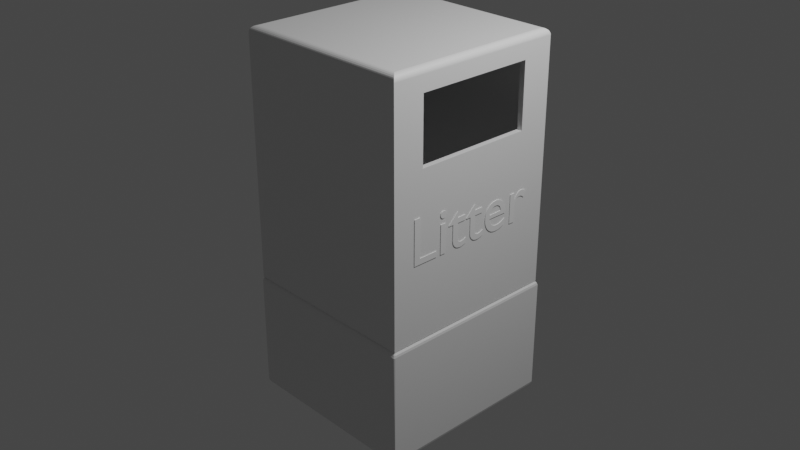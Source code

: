 # Source: Bin.blend  (saved by Blender 3.0.42; exported with 4.5.12 LTS)
import bpy
from mathutils import Matrix  # noqa: F401  (used for matrix-valued properties, if any)

bpy.ops.wm.read_factory_settings(use_empty=True)
scene = bpy.context.scene
scene.name = 'Scene'

# ---- collections
col_collection = bpy.data.collections.new('Collection'); scene.collection.children.link(col_collection)

# ---- materials (node trees are filled in below, after node groups)
mat_material = bpy.data.materials.new('Material')
mat_material.alpha_threshold = 0.0
mat_material.use_transparent_shadow = False
mat_material.line_color = (0.0, 0.0, 0.0, 1.0)

# ---- material node trees
mat_material.use_nodes = True; mat_material.node_tree.nodes.clear()
_N = mat_material.node_tree.nodes; _L = mat_material.node_tree.links
n0 = _N.new('ShaderNodeOutputMaterial'); n0.name = 'Material Output'; n0.location = (300, 300)
n1 = _N.new('ShaderNodeBsdfPrincipled'); n1.name = 'Principled BSDF'; n1.location = (10, 300)
n1.distribution = 'GGX'
n1.subsurface_method = 'RANDOM_WALK_SKIN'
n1.inputs[2].default_value = 0.4
n1.inputs[3].default_value = 1.45
n1.inputs[27].default_value = (0.0, 0.0, 0.0, 1.0)
n1.inputs[28].default_value = 1.0
_L.new(n1.outputs[0], n0.inputs[0])
n0.is_active_output = True

# ---- world
world_world = bpy.data.worlds.new('World'); scene.world = world_world
world_world.use_nodes = True; world_world.node_tree.nodes.clear()
_N = world_world.node_tree.nodes; _L = world_world.node_tree.links
n0 = _N.new('ShaderNodeOutputWorld'); n0.name = 'World Output'; n0.location = (300, 300)
n1 = _N.new('ShaderNodeBackground'); n1.name = 'Background'; n1.location = (10, 300)
n1.inputs[0].default_value = (0.05088, 0.05088, 0.05088, 1.0)
_L.new(n1.outputs[0], n0.inputs[0])
n0.is_active_output = True
world_world.color = (0.05088, 0.05088, 0.05088)
world_world.use_sun_shadow = False
world_world.sun_shadow_jitter_overblur = 0.0

# ---- cameras
cam_camera = bpy.data.cameras.new('Camera')
cam_camera.clip_end = 100.0
cam_camera.ortho_scale = 7.314

# ---- lights
light_light = bpy.data.lights.new('Light', 'POINT')
light_light.transmission_factor = 0.0
light_light.energy = 1000.0
light_light.shadow_soft_size = 0.1
light_light.shadow_maximum_resolution = 0.006
light_light.use_absolute_resolution = True

# ---- meshes
me_cube = bpy.data.meshes.new('Cube')
me_cube.from_pydata([(1.0, 0.6553, 1.764), (1.0, 0.6553, 1.065), (1.0, -0.6553, 1.764), (1.0, -0.6553, 1.065), (-0.93, 0.93, 2.0), (-1.0, 1.0, 1.93), (-0.9339, 0.9339, 2.0), (-0.9378, 0.9378, 2.0), (-0.9417, 0.9417, 1.999), (-0.9456, 0.9456, 1.998), (-0.9494, 0.9494, 1.997), (-0.9531, 0.9531, 1.996), (-0.9568, 0.9568, 1.995), (-0.9604, 0.9604, 1.993), (-0.9639, 0.9639, 1.991), (-0.9672, 0.9672, 1.989), (-0.9705, 0.9705, 1.987), (-0.9736, 0.9736, 1.985), (-0.9766, 0.9766, 1.982), (-0.9795, 0.9795, 1.979), (-0.9822, 0.9822, 1.977), (-0.9847, 0.9847, 1.974), (-0.9871, 0.9871, 1.971), (-0.9893, 0.9893, 1.967), (-0.9913, 0.9913, 1.964), (-0.9931, 0.9931, 1.96), (-0.9947, 0.9947, 1.957), (-0.9961, 0.9961, 1.953), (-0.9973, 0.9973, 1.949), (-0.9982, 0.9982, 1.946), (-0.999, 0.999, 1.942), (-0.9996, 0.9996, 1.938), (-0.9999, 0.9999, 1.934), (-0.93, -0.93, 2.0), (-1.0, -1.0, 1.93), (-0.9339, -0.9339, 2.0), (-0.9378, -0.9378, 2.0), (-0.9417, -0.9417, 1.999), (-0.9456, -0.9456, 1.998), (-0.9494, -0.9494, 1.997), (-0.9531, -0.9531, 1.996), (-0.9568, -0.9568, 1.995), (-0.9604, -0.9604, 1.993), (-0.9639, -0.9639, 1.991), (-0.9672, -0.9672, 1.989), (-0.9705, -0.9705, 1.987), (-0.9736, -0.9736, 1.985), (-0.9766, -0.9766, 1.982), (-0.9795, -0.9795, 1.979), (-0.9822, -0.9822, 1.977), (-0.9847, -0.9847, 1.974), (-0.9871, -0.9871, 1.971), (-0.9893, -0.9893, 1.967), (-0.9913, -0.9913, 1.964), (-0.9931, -0.9931, 1.96), (-0.9947, -0.9947, 1.957), (-0.9961, -0.9961, 1.953), (-0.9973, -0.9973, 1.949), (-0.9982, -0.9982, 1.946), (-0.999, -0.999, 1.942), (-0.9996, -0.9996, 1.938), (-0.9999, -0.9999, 1.934), (1.0, 1.0, 1.93), (0.93, 0.93, 2.0), (0.9999, 0.9999, 1.934), (0.9996, 0.9996, 1.938), (0.999, 0.999, 1.942), (0.9982, 0.9982, 1.946), (0.9973, 0.9973, 1.949), (0.9961, 0.9961, 1.953), (0.9947, 0.9947, 1.957), (0.9931, 0.9931, 1.96), (0.9913, 0.9913, 1.964), (0.9893, 0.9893, 1.967), (0.9871, 0.9871, 1.971), (0.9847, 0.9847, 1.974), (0.9822, 0.9822, 1.977), (0.9795, 0.9795, 1.979), (0.9766, 0.9766, 1.982), (0.9736, 0.9736, 1.985), (0.9705, 0.9705, 1.987), (0.9672, 0.9672, 1.989), (0.9639, 0.9639, 1.991), (0.9604, 0.9604, 1.993), (0.9568, 0.9568, 1.995), (0.9531, 0.9531, 1.996), (0.9494, 0.9494, 1.997), (0.9456, 0.9456, 1.998), (0.9417, 0.9417, 1.999), (0.9378, 0.9378, 2.0), (0.9339, 0.9339, 2.0), (0.93, -0.93, 2.0), (1.0, -1.0, 1.93), (0.9339, -0.9339, 2.0), (0.9378, -0.9378, 2.0), (0.9417, -0.9417, 1.999), (0.9456, -0.9456, 1.998), (0.9494, -0.9494, 1.997), (0.9531, -0.9531, 1.996), (0.9568, -0.9568, 1.995), (0.9604, -0.9604, 1.993), (0.9639, -0.9639, 1.991), (0.9672, -0.9672, 1.989), (0.9705, -0.9705, 1.987), (0.9736, -0.9736, 1.985), (0.9766, -0.9766, 1.982), (0.9795, -0.9795, 1.979), (0.9822, -0.9822, 1.977), (0.9847, -0.9847, 1.974), (0.9871, -0.9871, 1.971), (0.9893, -0.9893, 1.967), (0.9913, -0.9913, 1.964), (0.9931, -0.9931, 1.96), (0.9947, -0.9947, 1.957), (0.9961, -0.9961, 1.953), (0.9973, -0.9973, 1.949), (0.9982, -0.9982, 1.946), (0.999, -0.999, 1.942), (0.9996, -0.9996, 1.938), (0.9999, -0.9999, 1.934), (1.0, -0.8532, -0.6944), (-1.0, -1.0, -0.6944), (1.0, 0.8532, -0.6944), (1.0, 1.0, -0.6944), (-1.0, 1.0, -0.6944), (1.0, -1.0, -0.6944)], [], [(0, 1, 122, 123, 62), (63, 4, 33, 91), (2, 0, 62, 92), (3, 2, 92, 125, 120), (1, 3, 120, 122), (91, 33, 35, 93), (93, 35, 36, 94), (94, 36, 37, 95), (95, 37, 38, 96), (96, 38, 39, 97), (97, 39, 40, 98), (98, 40, 41, 99), (99, 41, 42, 100), (100, 42, 43, 101), (101, 43, 44, 102), (102, 44, 45, 103), (103, 45, 46, 104), (104, 46, 47, 105), (105, 47, 48, 106), (106, 48, 49, 107), (107, 49, 50, 108), (108, 50, 51, 109), (109, 51, 52, 110), (110, 52, 53, 111), (111, 53, 54, 112), (112, 54, 55, 113), (113, 55, 56, 114), (114, 56, 57, 115), (115, 57, 58, 116), (116, 58, 59, 117), (117, 59, 60, 118), (118, 60, 61, 119), (119, 61, 34, 92), (63, 91, 93, 90), (90, 93, 94, 89), (89, 94, 95, 88), (88, 95, 96, 87), (87, 96, 97, 86), (86, 97, 98, 85), (85, 98, 99, 84), (84, 99, 100, 83), (83, 100, 101, 82), (82, 101, 102, 81), (81, 102, 103, 80), (80, 103, 104, 79), (79, 104, 105, 78), (78, 105, 106, 77), (77, 106, 107, 76), (76, 107, 108, 75), (75, 108, 109, 74), (74, 109, 110, 73), (73, 110, 111, 72), (72, 111, 112, 71), (71, 112, 113, 70), (70, 113, 114, 69), (69, 114, 115, 68), (68, 115, 116, 67), (67, 116, 117, 66), (66, 117, 118, 65), (65, 118, 119, 64), (64, 119, 92, 62), (33, 4, 6, 35), (35, 6, 7, 36), (36, 7, 8, 37), (37, 8, 9, 38), (38, 9, 10, 39), (39, 10, 11, 40), (40, 11, 12, 41), (41, 12, 13, 42), (42, 13, 14, 43), (43, 14, 15, 44), (44, 15, 16, 45), (45, 16, 17, 46), (46, 17, 18, 47), (47, 18, 19, 48), (48, 19, 20, 49), (49, 20, 21, 50), (50, 21, 22, 51), (51, 22, 23, 52), (52, 23, 24, 53), (53, 24, 25, 54), (54, 25, 26, 55), (55, 26, 27, 56), (56, 27, 28, 57), (57, 28, 29, 58), (58, 29, 30, 59), (59, 30, 31, 60), (60, 31, 32, 61), (61, 32, 5, 34), (4, 63, 90, 6), (6, 90, 89, 7), (7, 89, 88, 8), (8, 88, 87, 9), (9, 87, 86, 10), (10, 86, 85, 11), (11, 85, 84, 12), (12, 84, 83, 13), (13, 83, 82, 14), (14, 82, 81, 15), (15, 81, 80, 16), (16, 80, 79, 17), (17, 79, 78, 18), (18, 78, 77, 19), (19, 77, 76, 20), (20, 76, 75, 21), (21, 75, 74, 22), (22, 74, 73, 23), (23, 73, 72, 24), (24, 72, 71, 25), (25, 71, 70, 26), (26, 70, 69, 27), (27, 69, 68, 28), (28, 68, 67, 29), (29, 67, 66, 30), (30, 66, 65, 31), (31, 65, 64, 32), (32, 64, 62, 5), (121, 125, 92, 34), (123, 124, 5, 62), (124, 121, 34, 5)])
_uv = me_cube.uv_layers.new(name='UVMap')
_uv.uv.foreach_set('vector', [0.5566, 0.5684, 0.4434, 0.5684, 0.4041, 0.5291, 0.4566, 0.5, 0.6206, 0.5, 0.6337, 0.5087, 0.8662, 0.5088, 0.8662, 0.7413, 0.6337, 0.7412, 0.5566, 0.6816, 0.5566, 0.5684, 0.6047, 0.5081, 0.6047, 0.7419, 0.4434, 0.6816, 0.5566, 0.6816, 0.6206, 0.75, 0.4566, 0.75, 0.4041, 0.7209, 0.4434, 0.5684, 0.4434, 0.6816, 0.4041, 0.7209, 0.4041, 0.5291, 0.6337, 0.7412, 0.8662, 0.7413, 0.8667, 0.7417, 0.6333, 0.7417, 0.6333, 0.7417, 0.8667, 0.7417, 0.8672, 0.7422, 0.6328, 0.7422, 0.6328, 0.7422, 0.8672, 0.7422, 0.8677, 0.7427, 0.6323, 0.7427, 0.6323, 0.7427, 0.8677, 0.7427, 0.8682, 0.7432, 0.6318, 0.7432, 0.6318, 0.7432, 0.8682, 0.7432, 0.8687, 0.7437, 0.6313, 0.7437, 0.6313, 0.7437, 0.8687, 0.7437, 0.8691, 0.7441, 0.6309, 0.7441, 0.6309, 0.7441, 0.8691, 0.7441, 0.8696, 0.7446, 0.6304, 0.7446, 0.6304, 0.7446, 0.8696, 0.7446, 0.87, 0.745, 0.63, 0.745, 0.63, 0.745, 0.87, 0.745, 0.8705, 0.7455, 0.6295, 0.7455, 0.6295, 0.7455, 0.8705, 0.7455, 0.8709, 0.7459, 0.6291, 0.7459, 0.6291, 0.7459, 0.8709, 0.7459, 0.8713, 0.7463, 0.6287, 0.7463, 0.6287, 0.7463, 0.8713, 0.7463, 0.8717, 0.7467, 0.6283, 0.7467, 0.6283, 0.7467, 0.8717, 0.7467, 0.8721, 0.7471, 0.6279, 0.7471, 0.6279, 0.7471, 0.8721, 0.7471, 0.8724, 0.75, 0.6276, 0.75, 0.625, 0.7526, 0.625, 0.9974, 0.6235, 0.9978, 0.6235, 0.7522, 0.6235, 0.7522, 0.6235, 0.9978, 0.6234, 0.9981, 0.6234, 0.7519, 0.6234, 0.7519, 0.6234, 0.9981, 0.6232, 0.9984, 0.6232, 0.7516, 0.6232, 0.7516, 0.6232, 0.9984, 0.623, 0.9987, 0.623, 0.7513, 0.623, 0.7513, 0.623, 0.9987, 0.6227, 0.9989, 0.6227, 0.7511, 0.6227, 0.7511, 0.6227, 0.9989, 0.6225, 0.9991, 0.6225, 0.7509, 0.6225, 0.7509, 0.6225, 0.9991, 0.6223, 0.9993, 0.6223, 0.7507, 0.6223, 0.7507, 0.6223, 0.9993, 0.6221, 0.9995, 0.6221, 0.7505, 0.6221, 0.7505, 0.6221, 0.9995, 0.6218, 0.9997, 0.6218, 0.7503, 0.6218, 0.7503, 0.6218, 0.9997, 0.6216, 0.9998, 0.6216, 0.7502, 0.6216, 0.7502, 0.6216, 0.9998, 0.6214, 0.9999, 0.6214, 0.7501, 0.6214, 0.7501, 0.6214, 0.9999, 0.6211, 0.9999, 0.6211, 0.7501, 0.6211, 0.7501, 0.6211, 0.9999, 0.6209, 1.0, 0.6209, 0.75, 0.6209, 0.75, 0.6209, 1.0, 0.6206, 1.0, 0.6206, 0.75, 0.6337, 0.5087, 0.6337, 0.7412, 0.6333, 0.7417, 0.6333, 0.5083, 0.6333, 0.5083, 0.6333, 0.7417, 0.6328, 0.7422, 0.6328, 0.5078, 0.6328, 0.5078, 0.6328, 0.7422, 0.6323, 0.7427, 0.6323, 0.5073, 0.6323, 0.5073, 0.6323, 0.7427, 0.6318, 0.7432, 0.6318, 0.5068, 0.6318, 0.5068, 0.6318, 0.7432, 0.6313, 0.7437, 0.6313, 0.5063, 0.6313, 0.5063, 0.6313, 0.7437, 0.6309, 0.7441, 0.6309, 0.5059, 0.6309, 0.5059, 0.6309, 0.7441, 0.6304, 0.7446, 0.6304, 0.5054, 0.6304, 0.5054, 0.6304, 0.7446, 0.63, 0.745, 0.63, 0.505, 0.63, 0.505, 0.63, 0.745, 0.6295, 0.7455, 0.6295, 0.5045, 0.6295, 0.5045, 0.6295, 0.7455, 0.6291, 0.7459, 0.6291, 0.5041, 0.6291, 0.5041, 0.6291, 0.7459, 0.6287, 0.7463, 0.6287, 0.5037, 0.6287, 0.5037, 0.6287, 0.7463, 0.6283, 0.7467, 0.6283, 0.5033, 0.6283, 0.5033, 0.6283, 0.7467, 0.6279, 0.7471, 0.6279, 0.5029, 0.6279, 0.5029, 0.6279, 0.7471, 0.625, 0.7474, 0.625, 0.5026, 0.625, 0.5026, 0.625, 0.7474, 0.6182, 0.7452, 0.6182, 0.5048, 0.6182, 0.5048, 0.6182, 0.7452, 0.6174, 0.7452, 0.6174, 0.5048, 0.6174, 0.5048, 0.6174, 0.7452, 0.6164, 0.7451, 0.6164, 0.5049, 0.6164, 0.5049, 0.6164, 0.7451, 0.6155, 0.7449, 0.6155, 0.5051, 0.6155, 0.5051, 0.6155, 0.7449, 0.6145, 0.7448, 0.6145, 0.5052, 0.6145, 0.5052, 0.6145, 0.7448, 0.6135, 0.7446, 0.6135, 0.5054, 0.6135, 0.5054, 0.6135, 0.7446, 0.6125, 0.7443, 0.6125, 0.5057, 0.6125, 0.5057, 0.6125, 0.7443, 0.6114, 0.7441, 0.6114, 0.5059, 0.6114, 0.5059, 0.6114, 0.7441, 0.6103, 0.7438, 0.6103, 0.5062, 0.6103, 0.5062, 0.6103, 0.7438, 0.6092, 0.7435, 0.6092, 0.5065, 0.6092, 0.5065, 0.6092, 0.7435, 0.6081, 0.7431, 0.6081, 0.5069, 0.6081, 0.5069, 0.6081, 0.7431, 0.607, 0.7427, 0.607, 0.5073, 0.607, 0.5073, 0.607, 0.7427, 0.6058, 0.7423, 0.6058, 0.5077, 0.6058, 0.5077, 0.6058, 0.7423, 0.6047, 0.7419, 0.6047, 0.5081, 0.8662, 0.7413, 0.8662, 0.5088, 0.8667, 0.5083, 0.8667, 0.7417, 0.8667, 0.7417, 0.8667, 0.5083, 0.8672, 0.5078, 0.8672, 0.7422, 0.8672, 0.7422, 0.8672, 0.5078, 0.8677, 0.5073, 0.8677, 0.7427, 0.8677, 0.7427, 0.8677, 0.5073, 0.8682, 0.5068, 0.8682, 0.7432, 0.8682, 0.7432, 0.8682, 0.5068, 0.8687, 0.5063, 0.8687, 0.7437, 0.8687, 0.7437, 0.8687, 0.5063, 0.8691, 0.5059, 0.8691, 0.7441, 0.8691, 0.7441, 0.8691, 0.5059, 0.8696, 0.5054, 0.8696, 0.7446, 0.8696, 0.7446, 0.8696, 0.5054, 0.87, 0.505, 0.87, 0.745, 0.87, 0.745, 0.87, 0.505, 0.8705, 0.5045, 0.8705, 0.7455, 0.8705, 0.7455, 0.8705, 0.5045, 0.8709, 0.5041, 0.8709, 0.7459, 0.8709, 0.7459, 0.8709, 0.5041, 0.8713, 0.5037, 0.8713, 0.7463, 0.8713, 0.7463, 0.8713, 0.5037, 0.8717, 0.5033, 0.8717, 0.7467, 0.8717, 0.7467, 0.8717, 0.5033, 0.8721, 0.5029, 0.8721, 0.7471, 0.8721, 0.7471, 0.8721, 0.5029, 0.875, 0.5026, 0.875, 0.7474, 0.625, 0.002563, 0.625, 0.2474, 0.6235, 0.2478, 0.6235, 0.002226, 0.6235, 0.002226, 0.6235, 0.2478, 0.6234, 0.2481, 0.6234, 0.001909, 0.6234, 0.001909, 0.6234, 0.2481, 0.6232, 0.2484, 0.6232, 0.001614, 0.6232, 0.001614, 0.6232, 0.2484, 0.623, 0.2487, 0.623, 0.001341, 0.623, 0.001341, 0.623, 0.2487, 0.6227, 0.2489, 0.6227, 0.001092, 0.6227, 0.001092, 0.6227, 0.2489, 0.6225, 0.2491, 0.6225, 0.0008665, 0.6225, 0.0008665, 0.6225, 0.2491, 0.6223, 0.2493, 0.6223, 0.000666, 0.6223, 0.000666, 0.6223, 0.2493, 0.6221, 0.2495, 0.6221, 0.000491, 0.6221, 0.000491, 0.6221, 0.2495, 0.6218, 0.2497, 0.6218, 0.000342, 0.6218, 0.000342, 0.6218, 0.2497, 0.6216, 0.2498, 0.6216, 0.0002194, 0.6216, 0.0002194, 0.6216, 0.2498, 0.6214, 0.2499, 0.6214, 0.0001236, 0.6214, 0.0001236, 0.6214, 0.2499, 0.6211, 0.2499, 0.6211, 5.502e-05, 0.6211, 5.502e-05, 0.6211, 0.2499, 0.6209, 0.25, 0.6209, 1.376e-05, 0.6209, 1.376e-05, 0.6209, 0.25, 0.6206, 0.25, 0.6206, 0.0, 0.8662, 0.5088, 0.6337, 0.5087, 0.6333, 0.5083, 0.8667, 0.5083, 0.8667, 0.5083, 0.6333, 0.5083, 0.6328, 0.5078, 0.8672, 0.5078, 0.8672, 0.5078, 0.6328, 0.5078, 0.6323, 0.5073, 0.8677, 0.5073, 0.8677, 0.5073, 0.6323, 0.5073, 0.6318, 0.5068, 0.8682, 0.5068, 0.8682, 0.5068, 0.6318, 0.5068, 0.6313, 0.5063, 0.8687, 0.5063, 0.8687, 0.5063, 0.6313, 0.5063, 0.6309, 0.5059, 0.8691, 0.5059, 0.8691, 0.5059, 0.6309, 0.5059, 0.6304, 0.5054, 0.8696, 0.5054, 0.8696, 0.5054, 0.6304, 0.5054, 0.63, 0.505, 0.87, 0.505, 0.87, 0.505, 0.63, 0.505, 0.6295, 0.5045, 0.8705, 0.5045, 0.8705, 0.5045, 0.6295, 0.5045, 0.6291, 0.5041, 0.8709, 0.5041, 0.8709, 0.5041, 0.6291, 0.5041, 0.6287, 0.5037, 0.8713, 0.5037, 0.8713, 0.5037, 0.6287, 0.5037, 0.6283, 0.5033, 0.8717, 0.5033, 0.8717, 0.5033, 0.6283, 0.5033, 0.6279, 0.5029, 0.8721, 0.5029, 0.8721, 0.5029, 0.6279, 0.5029, 0.6276, 0.5, 0.8724, 0.5, 0.625, 0.2526, 0.625, 0.4974, 0.6235, 0.4978, 0.6235, 0.2522, 0.6235, 0.2522, 0.6235, 0.4978, 0.6234, 0.4981, 0.6234, 0.2519, 0.6234, 0.2519, 0.6234, 0.4981, 0.6232, 0.4984, 0.6232, 0.2516, 0.6232, 0.2516, 0.6232, 0.4984, 0.623, 0.4987, 0.623, 0.2513, 0.623, 0.2513, 0.623, 0.4987, 0.6227, 0.4989, 0.6227, 0.2511, 0.6227, 0.2511, 0.6227, 0.4989, 0.6225, 0.4991, 0.6225, 0.2509, 0.6225, 0.2509, 0.6225, 0.4991, 0.6223, 0.4993, 0.6223, 0.2507, 0.6223, 0.2507, 0.6223, 0.4993, 0.6221, 0.4995, 0.6221, 0.2505, 0.6221, 0.2505, 0.6221, 0.4995, 0.6218, 0.4997, 0.6218, 0.2503, 0.6218, 0.2503, 0.6218, 0.4997, 0.6216, 0.4998, 0.6216, 0.2502, 0.6216, 0.2502, 0.6216, 0.4998, 0.6214, 0.4999, 0.6214, 0.2501, 0.6214, 0.2501, 0.6214, 0.4999, 0.6211, 0.4999, 0.6211, 0.2501, 0.6211, 0.2501, 0.6211, 0.4999, 0.6209, 0.5, 0.6209, 0.25, 0.6209, 0.25, 0.6209, 0.5, 0.6206, 0.5, 0.6206, 0.25, 0.4566, 1.0, 0.4566, 0.75, 0.6206, 0.75, 0.6206, 1.0, 0.4566, 0.5, 0.4566, 0.25, 0.6206, 0.25, 0.6206, 0.5, 0.4566, 0.25, 0.4566, 0.0, 0.6206, 0.0, 0.6206, 0.25])
me_cube.materials.append(mat_material)
me_cube.use_remesh_preserve_volume = False
me_cube.use_remesh_preserve_attributes = False
me_cube.use_mirror_vertex_groups = False
me_cube.update()
me_cube_001 = bpy.data.meshes.new('Cube.001')
me_cube_001.from_pydata([(-1.0, 1.0, -2.0), (-1.0, -1.0, -2.0), (1.0, 1.0, -2.0), (1.0, -1.0, -2.0), (1.0, -0.8532, -0.6944), (-1.0, -1.0, -0.6944), (1.0, 0.8532, -0.6944), (1.0, 1.0, -0.6944), (-1.0, 1.0, -0.6944), (1.0, -1.0, -0.6944)], [], [(3, 9, 5, 1), (0, 2, 3, 1), (1, 5, 8, 0), (0, 8, 7, 2), (6, 4, 3, 2), (7, 6, 2), (4, 9, 3)])
_uv = me_cube_001.uv_layers.new(name='UVMap')
_uv.uv.foreach_set('vector', [0.375, 0.75, 0.4566, 0.75, 0.4566, 1.0, 0.375, 1.0, 0.125, 0.5, 0.375, 0.5, 0.375, 0.75, 0.125, 0.75, 0.375, 0.0, 0.4566, 0.0, 0.4566, 0.25, 0.375, 0.25, 0.375, 0.25, 0.4566, 0.25, 0.4566, 0.5, 0.375, 0.5, 0.4041, 0.5291, 0.4041, 0.7209, 0.375, 0.75, 0.375, 0.5, 0.4566, 0.5, 0.4041, 0.5291, 0.375, 0.5, 0.4041, 0.7209, 0.4566, 0.75, 0.375, 0.75])
me_cube_001.materials.append(mat_material)
me_cube_001.use_remesh_preserve_volume = False
me_cube_001.use_remesh_preserve_attributes = False
me_cube_001.use_mirror_vertex_groups = False
me_cube_001.update()

# ---- curves / text
txt_text = bpy.data.curves.new('Text', 'FONT')
txt_text.dimensions = '2D'
txt_text.body = 'Litter'
txt_text.offset_x = -1.163
txt_text.offset_y = -0.3365

# ---- objects
ob_cube = bpy.data.objects.new('Cube', me_cube)
ob_light = bpy.data.objects.new('Light', light_light)
ob_camera = bpy.data.objects.new('Camera', cam_camera)
ob_text = bpy.data.objects.new('Text', txt_text)
ob_cube_001 = bpy.data.objects.new('Cube.001', me_cube_001)

# ---- transforms, parenting, visibility, modifiers, constraints
ob_cube.location = (0.0, 0.0, 0.0)
ob_cube.lock_rotations_4d = False
ob_cube.empty_display_type = 'ARROWS'
ob_cube.lineart.crease_threshold = 0.0
_m = ob_cube.modifiers.new('Solidify', 'SOLIDIFY')
_m.thickness = 0.06
_m = ob_cube.modifiers.new('Bevel', 'BEVEL')
_m.width = 2.79
_m.width_pct = 2.79
_m.segments = 3
ob_light.location = (4.076, 1.005, 5.904)
ob_light.rotation_euler = (0.6503, 0.05522, 1.866)
ob_light.lock_rotations_4d = False
ob_light.empty_display_type = 'ARROWS'
ob_light.color = (0.0, 0.0, 0.0, 0.0)
ob_light.lineart.crease_threshold = 0.0
ob_camera.location = (7.359, -6.926, 4.958)
ob_camera.rotation_euler = (1.109, 0.0, 0.8149)
ob_camera.lock_rotations_4d = False
ob_camera.empty_display_type = 'ARROWS'
ob_camera.color = (0.0, 0.0, 0.0, 0.0)
ob_camera.display_type = 'WIRE'
ob_camera.lineart.crease_threshold = 0.0
ob_text.location = (0.9931, 0.0, 0.3592)
ob_text.rotation_euler = (1.571, -0.0, 1.571)
ob_text.scale = (0.6949, 0.6949, 0.6949)
_m = ob_text.modifiers.new('Solidify', 'SOLIDIFY')
_m.thickness = 0.04
_m.offset = 0.0
ob_cube_001.location = (0.0, 0.0, 0.0)
ob_cube_001.scale = (1.021, 1.021, 1.0)
ob_cube_001.lock_rotations_4d = False
ob_cube_001.empty_display_type = 'ARROWS'
ob_cube_001.lineart.crease_threshold = 0.0
_m = ob_cube_001.modifiers.new('Solidify', 'SOLIDIFY')
_m.thickness = 0.28
_m = ob_cube_001.modifiers.new('Bevel', 'BEVEL')
_m.width = 2.79
_m.width_pct = 2.79
_m.segments = 3

# ---- collection membership
col_collection.objects.link(ob_cube)
col_collection.objects.link(ob_light)
col_collection.objects.link(ob_camera)
col_collection.objects.link(ob_text)
col_collection.objects.link(ob_cube_001)

# ---- scene / render settings (as saved in the file)
scene.camera = ob_camera
scene.frame_start = 1; scene.frame_end = 250; scene.frame_set(1)
scene.render.engine = 'BLENDER_EEVEE_NEXT'
scene.cycles.sampling_pattern = 'TABULATED_SOBOL'
scene.cycles.use_light_tree = False
scene.view_settings.view_transform = 'Filmic'
bpy.context.view_layer.update()
